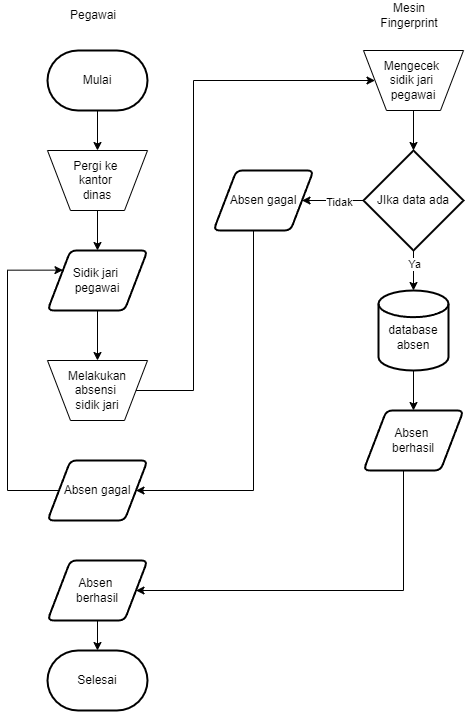

The diagram above was exported from draw.io. Its source (the exported page's mxGraphModel, read from the mxfile embedded in the PNG):
<mxGraphModel dx="1730" dy="952" grid="1" gridSize="10" guides="1" tooltips="1" connect="1" arrows="1" fold="1" page="1" pageScale="1" pageWidth="827" pageHeight="1169" math="0" shadow="0">
  <root>
    <mxCell id="WIyWlLk6GJQsqaUBKTNV-0" />
    <mxCell id="WIyWlLk6GJQsqaUBKTNV-1" parent="WIyWlLk6GJQsqaUBKTNV-0" />
    <mxCell id="CqxHumTkqH0A4PgeXa5D-16" value="" style="edgeStyle=orthogonalEdgeStyle;rounded=0;orthogonalLoop=1;jettySize=auto;html=1;" edge="1" parent="WIyWlLk6GJQsqaUBKTNV-1" source="CqxHumTkqH0A4PgeXa5D-2" target="CqxHumTkqH0A4PgeXa5D-15">
      <mxGeometry relative="1" as="geometry" />
    </mxCell>
    <mxCell id="CqxHumTkqH0A4PgeXa5D-2" value="Mulai" style="strokeWidth=2;html=1;shape=mxgraph.flowchart.terminator;whiteSpace=wrap;" vertex="1" parent="WIyWlLk6GJQsqaUBKTNV-1">
      <mxGeometry x="274" y="80" width="100" height="60" as="geometry" />
    </mxCell>
    <mxCell id="CqxHumTkqH0A4PgeXa5D-3" value="Pegawai" style="text;html=1;strokeColor=none;fillColor=none;align=center;verticalAlign=middle;whiteSpace=wrap;rounded=0;" vertex="1" parent="WIyWlLk6GJQsqaUBKTNV-1">
      <mxGeometry x="290" y="30" width="60" height="30" as="geometry" />
    </mxCell>
    <mxCell id="CqxHumTkqH0A4PgeXa5D-4" value="Mesin Fingerprint" style="text;html=1;strokeColor=none;fillColor=none;align=center;verticalAlign=middle;whiteSpace=wrap;rounded=0;" vertex="1" parent="WIyWlLk6GJQsqaUBKTNV-1">
      <mxGeometry x="606" y="30" width="60" height="30" as="geometry" />
    </mxCell>
    <mxCell id="CqxHumTkqH0A4PgeXa5D-14" style="edgeStyle=orthogonalEdgeStyle;rounded=0;orthogonalLoop=1;jettySize=auto;html=1;exitX=1;exitY=0.5;exitDx=0;exitDy=0;entryX=0;entryY=0.5;entryDx=0;entryDy=0;" edge="1" parent="WIyWlLk6GJQsqaUBKTNV-1" source="CqxHumTkqH0A4PgeXa5D-5" target="CqxHumTkqH0A4PgeXa5D-10">
      <mxGeometry relative="1" as="geometry">
        <Array as="points">
          <mxPoint x="420" y="420" />
          <mxPoint x="420" y="110" />
        </Array>
      </mxGeometry>
    </mxCell>
    <mxCell id="CqxHumTkqH0A4PgeXa5D-5" value="Melakukan absensi &lt;br&gt;sidik jari" style="verticalLabelPosition=middle;verticalAlign=middle;html=1;shape=trapezoid;perimeter=trapezoidPerimeter;whiteSpace=wrap;size=0.23;arcSize=10;flipV=1;labelPosition=center;align=center;" vertex="1" parent="WIyWlLk6GJQsqaUBKTNV-1">
      <mxGeometry x="274" y="390" width="100" height="60" as="geometry" />
    </mxCell>
    <mxCell id="CqxHumTkqH0A4PgeXa5D-9" value="" style="edgeStyle=orthogonalEdgeStyle;rounded=0;orthogonalLoop=1;jettySize=auto;html=1;" edge="1" parent="WIyWlLk6GJQsqaUBKTNV-1" source="CqxHumTkqH0A4PgeXa5D-7" target="CqxHumTkqH0A4PgeXa5D-5">
      <mxGeometry relative="1" as="geometry" />
    </mxCell>
    <mxCell id="CqxHumTkqH0A4PgeXa5D-7" value="Sidik jari &lt;br&gt;pegawai" style="shape=parallelogram;html=1;strokeWidth=2;perimeter=parallelogramPerimeter;whiteSpace=wrap;rounded=1;arcSize=12;size=0.23;" vertex="1" parent="WIyWlLk6GJQsqaUBKTNV-1">
      <mxGeometry x="274" y="280" width="100" height="60" as="geometry" />
    </mxCell>
    <mxCell id="CqxHumTkqH0A4PgeXa5D-19" value="" style="edgeStyle=orthogonalEdgeStyle;rounded=0;orthogonalLoop=1;jettySize=auto;html=1;" edge="1" parent="WIyWlLk6GJQsqaUBKTNV-1" source="CqxHumTkqH0A4PgeXa5D-10" target="CqxHumTkqH0A4PgeXa5D-18">
      <mxGeometry relative="1" as="geometry" />
    </mxCell>
    <mxCell id="CqxHumTkqH0A4PgeXa5D-10" value="Mengecek &lt;br&gt;sidik jari &lt;br&gt;pegawai" style="verticalLabelPosition=middle;verticalAlign=middle;html=1;shape=trapezoid;perimeter=trapezoidPerimeter;whiteSpace=wrap;size=0.23;arcSize=10;flipV=1;labelPosition=center;align=center;" vertex="1" parent="WIyWlLk6GJQsqaUBKTNV-1">
      <mxGeometry x="590" y="80" width="100" height="60" as="geometry" />
    </mxCell>
    <mxCell id="CqxHumTkqH0A4PgeXa5D-17" value="" style="edgeStyle=orthogonalEdgeStyle;rounded=0;orthogonalLoop=1;jettySize=auto;html=1;" edge="1" parent="WIyWlLk6GJQsqaUBKTNV-1" source="CqxHumTkqH0A4PgeXa5D-15" target="CqxHumTkqH0A4PgeXa5D-7">
      <mxGeometry relative="1" as="geometry" />
    </mxCell>
    <mxCell id="CqxHumTkqH0A4PgeXa5D-15" value="Pergi ke&amp;nbsp;&lt;br&gt;kantor &lt;br&gt;dinas" style="verticalLabelPosition=middle;verticalAlign=middle;html=1;shape=trapezoid;perimeter=trapezoidPerimeter;whiteSpace=wrap;size=0.23;arcSize=10;flipV=1;labelPosition=center;align=center;" vertex="1" parent="WIyWlLk6GJQsqaUBKTNV-1">
      <mxGeometry x="274" y="180" width="100" height="60" as="geometry" />
    </mxCell>
    <mxCell id="CqxHumTkqH0A4PgeXa5D-22" value="" style="edgeStyle=orthogonalEdgeStyle;rounded=0;orthogonalLoop=1;jettySize=auto;html=1;" edge="1" parent="WIyWlLk6GJQsqaUBKTNV-1" source="CqxHumTkqH0A4PgeXa5D-18" target="CqxHumTkqH0A4PgeXa5D-21">
      <mxGeometry relative="1" as="geometry" />
    </mxCell>
    <mxCell id="CqxHumTkqH0A4PgeXa5D-23" value="Ya" style="edgeLabel;html=1;align=center;verticalAlign=middle;resizable=0;points=[];" vertex="1" connectable="0" parent="CqxHumTkqH0A4PgeXa5D-22">
      <mxGeometry x="-0.3293" relative="1" as="geometry">
        <mxPoint as="offset" />
      </mxGeometry>
    </mxCell>
    <mxCell id="CqxHumTkqH0A4PgeXa5D-25" value="" style="edgeStyle=orthogonalEdgeStyle;rounded=0;orthogonalLoop=1;jettySize=auto;html=1;" edge="1" parent="WIyWlLk6GJQsqaUBKTNV-1" source="CqxHumTkqH0A4PgeXa5D-18" target="CqxHumTkqH0A4PgeXa5D-24">
      <mxGeometry relative="1" as="geometry" />
    </mxCell>
    <mxCell id="CqxHumTkqH0A4PgeXa5D-26" value="Tidak" style="edgeLabel;html=1;align=center;verticalAlign=middle;resizable=0;points=[];" vertex="1" connectable="0" parent="CqxHumTkqH0A4PgeXa5D-25">
      <mxGeometry x="-0.1834" y="1" relative="1" as="geometry">
        <mxPoint as="offset" />
      </mxGeometry>
    </mxCell>
    <mxCell id="CqxHumTkqH0A4PgeXa5D-18" value="JIka data ada" style="strokeWidth=2;html=1;shape=mxgraph.flowchart.decision;whiteSpace=wrap;" vertex="1" parent="WIyWlLk6GJQsqaUBKTNV-1">
      <mxGeometry x="590" y="180" width="100" height="100" as="geometry" />
    </mxCell>
    <mxCell id="CqxHumTkqH0A4PgeXa5D-31" style="edgeStyle=orthogonalEdgeStyle;rounded=0;orthogonalLoop=1;jettySize=auto;html=1;entryX=1;entryY=0.5;entryDx=0;entryDy=0;" edge="1" parent="WIyWlLk6GJQsqaUBKTNV-1" source="CqxHumTkqH0A4PgeXa5D-20" target="CqxHumTkqH0A4PgeXa5D-30">
      <mxGeometry relative="1" as="geometry">
        <Array as="points">
          <mxPoint x="630" y="620" />
        </Array>
      </mxGeometry>
    </mxCell>
    <mxCell id="CqxHumTkqH0A4PgeXa5D-20" value="Absen &lt;br&gt;berhasil" style="shape=parallelogram;html=1;strokeWidth=2;perimeter=parallelogramPerimeter;whiteSpace=wrap;rounded=1;arcSize=12;size=0.23;" vertex="1" parent="WIyWlLk6GJQsqaUBKTNV-1">
      <mxGeometry x="590" y="440" width="100" height="60" as="geometry" />
    </mxCell>
    <mxCell id="CqxHumTkqH0A4PgeXa5D-28" value="" style="edgeStyle=orthogonalEdgeStyle;rounded=0;orthogonalLoop=1;jettySize=auto;html=1;" edge="1" parent="WIyWlLk6GJQsqaUBKTNV-1" source="CqxHumTkqH0A4PgeXa5D-21" target="CqxHumTkqH0A4PgeXa5D-20">
      <mxGeometry relative="1" as="geometry" />
    </mxCell>
    <mxCell id="CqxHumTkqH0A4PgeXa5D-21" value="&lt;br&gt;database absen" style="strokeWidth=2;html=1;shape=mxgraph.flowchart.database;whiteSpace=wrap;" vertex="1" parent="WIyWlLk6GJQsqaUBKTNV-1">
      <mxGeometry x="605" y="320" width="70" height="80" as="geometry" />
    </mxCell>
    <mxCell id="CqxHumTkqH0A4PgeXa5D-29" style="edgeStyle=orthogonalEdgeStyle;rounded=0;orthogonalLoop=1;jettySize=auto;html=1;entryX=1;entryY=0.5;entryDx=0;entryDy=0;" edge="1" parent="WIyWlLk6GJQsqaUBKTNV-1" source="CqxHumTkqH0A4PgeXa5D-24" target="CqxHumTkqH0A4PgeXa5D-27">
      <mxGeometry relative="1" as="geometry">
        <Array as="points">
          <mxPoint x="480" y="520" />
        </Array>
      </mxGeometry>
    </mxCell>
    <mxCell id="CqxHumTkqH0A4PgeXa5D-24" value="Absen gagal" style="shape=parallelogram;html=1;strokeWidth=2;perimeter=parallelogramPerimeter;whiteSpace=wrap;rounded=1;arcSize=12;size=0.23;" vertex="1" parent="WIyWlLk6GJQsqaUBKTNV-1">
      <mxGeometry x="440" y="200" width="100" height="60" as="geometry" />
    </mxCell>
    <mxCell id="CqxHumTkqH0A4PgeXa5D-32" style="edgeStyle=orthogonalEdgeStyle;rounded=0;orthogonalLoop=1;jettySize=auto;html=1;entryX=0;entryY=0.25;entryDx=0;entryDy=0;" edge="1" parent="WIyWlLk6GJQsqaUBKTNV-1" source="CqxHumTkqH0A4PgeXa5D-27" target="CqxHumTkqH0A4PgeXa5D-7">
      <mxGeometry relative="1" as="geometry">
        <mxPoint x="214" y="390" as="targetPoint" />
        <Array as="points">
          <mxPoint x="234" y="520" />
          <mxPoint x="234" y="300" />
        </Array>
      </mxGeometry>
    </mxCell>
    <mxCell id="CqxHumTkqH0A4PgeXa5D-27" value="Absen gagal" style="shape=parallelogram;html=1;strokeWidth=2;perimeter=parallelogramPerimeter;whiteSpace=wrap;rounded=1;arcSize=12;size=0.23;" vertex="1" parent="WIyWlLk6GJQsqaUBKTNV-1">
      <mxGeometry x="274" y="490" width="100" height="60" as="geometry" />
    </mxCell>
    <mxCell id="CqxHumTkqH0A4PgeXa5D-34" value="" style="edgeStyle=orthogonalEdgeStyle;rounded=0;orthogonalLoop=1;jettySize=auto;html=1;" edge="1" parent="WIyWlLk6GJQsqaUBKTNV-1" source="CqxHumTkqH0A4PgeXa5D-30" target="CqxHumTkqH0A4PgeXa5D-33">
      <mxGeometry relative="1" as="geometry" />
    </mxCell>
    <mxCell id="CqxHumTkqH0A4PgeXa5D-30" value="Absen &lt;br&gt;berhasil" style="shape=parallelogram;html=1;strokeWidth=2;perimeter=parallelogramPerimeter;whiteSpace=wrap;rounded=1;arcSize=12;size=0.23;" vertex="1" parent="WIyWlLk6GJQsqaUBKTNV-1">
      <mxGeometry x="274" y="590" width="100" height="60" as="geometry" />
    </mxCell>
    <mxCell id="CqxHumTkqH0A4PgeXa5D-33" value="Selesai" style="strokeWidth=2;html=1;shape=mxgraph.flowchart.terminator;whiteSpace=wrap;" vertex="1" parent="WIyWlLk6GJQsqaUBKTNV-1">
      <mxGeometry x="274" y="680" width="100" height="60" as="geometry" />
    </mxCell>
  </root>
</mxGraphModel>